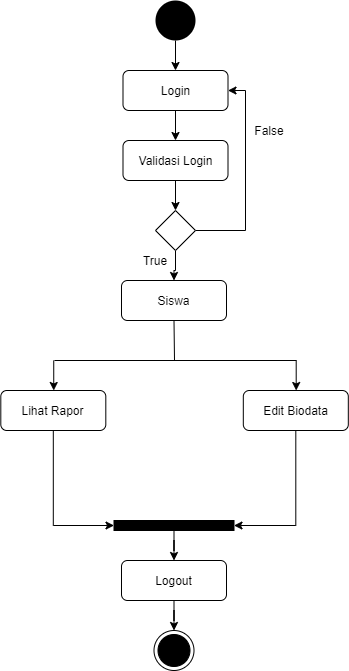

The diagram above was exported from draw.io. Its source (the exported page's mxGraphModel, read from the mxfile embedded in the PNG):
<mxGraphModel dx="768" dy="482" grid="1" gridSize="10" guides="1" tooltips="1" connect="1" arrows="1" fold="1" page="1" pageScale="1" pageWidth="827" pageHeight="1169" math="0" shadow="0">
  <root>
    <mxCell id="U_-b5wzl3Y_9MCy2Jl0w-0" />
    <mxCell id="U_-b5wzl3Y_9MCy2Jl0w-1" parent="U_-b5wzl3Y_9MCy2Jl0w-0" />
    <mxCell id="9TiAT9lf31N9TTUWNiGj-0" style="edgeStyle=orthogonalEdgeStyle;rounded=0;orthogonalLoop=1;jettySize=auto;html=1;entryX=0.5;entryY=0;entryDx=0;entryDy=0;" edge="1" parent="U_-b5wzl3Y_9MCy2Jl0w-1" source="9TiAT9lf31N9TTUWNiGj-1" target="9TiAT9lf31N9TTUWNiGj-3">
      <mxGeometry relative="1" as="geometry" />
    </mxCell>
    <mxCell id="9TiAT9lf31N9TTUWNiGj-1" value="" style="ellipse;fillColor=#000000;strokeColor=none;" vertex="1" parent="U_-b5wzl3Y_9MCy2Jl0w-1">
      <mxGeometry x="280" y="110" width="40" height="40" as="geometry" />
    </mxCell>
    <mxCell id="9TiAT9lf31N9TTUWNiGj-2" style="edgeStyle=orthogonalEdgeStyle;rounded=0;orthogonalLoop=1;jettySize=auto;html=1;" edge="1" parent="U_-b5wzl3Y_9MCy2Jl0w-1" source="9TiAT9lf31N9TTUWNiGj-3" target="9TiAT9lf31N9TTUWNiGj-5">
      <mxGeometry relative="1" as="geometry" />
    </mxCell>
    <mxCell id="9TiAT9lf31N9TTUWNiGj-3" value="Login" style="rounded=1;whiteSpace=wrap;html=1;" vertex="1" parent="U_-b5wzl3Y_9MCy2Jl0w-1">
      <mxGeometry x="247.5" y="180" width="105" height="40" as="geometry" />
    </mxCell>
    <mxCell id="9TiAT9lf31N9TTUWNiGj-4" style="edgeStyle=orthogonalEdgeStyle;rounded=0;orthogonalLoop=1;jettySize=auto;html=1;entryX=0.5;entryY=0;entryDx=0;entryDy=0;" edge="1" parent="U_-b5wzl3Y_9MCy2Jl0w-1" source="9TiAT9lf31N9TTUWNiGj-5" target="9TiAT9lf31N9TTUWNiGj-8">
      <mxGeometry relative="1" as="geometry" />
    </mxCell>
    <mxCell id="9TiAT9lf31N9TTUWNiGj-5" value="Validasi Login" style="rounded=1;whiteSpace=wrap;html=1;" vertex="1" parent="U_-b5wzl3Y_9MCy2Jl0w-1">
      <mxGeometry x="247.5" y="250" width="105" height="40" as="geometry" />
    </mxCell>
    <mxCell id="9TiAT9lf31N9TTUWNiGj-6" style="edgeStyle=orthogonalEdgeStyle;rounded=0;orthogonalLoop=1;jettySize=auto;html=1;" edge="1" parent="U_-b5wzl3Y_9MCy2Jl0w-1" source="9TiAT9lf31N9TTUWNiGj-8" target="9TiAT9lf31N9TTUWNiGj-9">
      <mxGeometry relative="1" as="geometry" />
    </mxCell>
    <mxCell id="9TiAT9lf31N9TTUWNiGj-7" style="edgeStyle=orthogonalEdgeStyle;rounded=0;orthogonalLoop=1;jettySize=auto;html=1;entryX=1;entryY=0.5;entryDx=0;entryDy=0;exitX=1;exitY=0.5;exitDx=0;exitDy=0;" edge="1" parent="U_-b5wzl3Y_9MCy2Jl0w-1" source="9TiAT9lf31N9TTUWNiGj-8" target="9TiAT9lf31N9TTUWNiGj-3">
      <mxGeometry relative="1" as="geometry">
        <Array as="points">
          <mxPoint x="370" y="340" />
          <mxPoint x="370" y="200" />
        </Array>
      </mxGeometry>
    </mxCell>
    <mxCell id="9TiAT9lf31N9TTUWNiGj-8" value="" style="rhombus;whiteSpace=wrap;html=1;" vertex="1" parent="U_-b5wzl3Y_9MCy2Jl0w-1">
      <mxGeometry x="280" y="320" width="40" height="40" as="geometry" />
    </mxCell>
    <mxCell id="9TiAT9lf31N9TTUWNiGj-9" value="Siswa" style="rounded=1;whiteSpace=wrap;html=1;" vertex="1" parent="U_-b5wzl3Y_9MCy2Jl0w-1">
      <mxGeometry x="246" y="390" width="105" height="40" as="geometry" />
    </mxCell>
    <mxCell id="9TiAT9lf31N9TTUWNiGj-10" style="edgeStyle=orthogonalEdgeStyle;rounded=0;orthogonalLoop=1;jettySize=auto;html=1;" edge="1" parent="U_-b5wzl3Y_9MCy2Jl0w-1" source="9TiAT9lf31N9TTUWNiGj-11" target="9TiAT9lf31N9TTUWNiGj-13">
      <mxGeometry relative="1" as="geometry" />
    </mxCell>
    <mxCell id="9TiAT9lf31N9TTUWNiGj-11" value="" style="rounded=0;whiteSpace=wrap;html=1;fillColor=#000000;" vertex="1" parent="U_-b5wzl3Y_9MCy2Jl0w-1">
      <mxGeometry x="238.5" y="630" width="120" height="10" as="geometry" />
    </mxCell>
    <mxCell id="9TiAT9lf31N9TTUWNiGj-12" style="edgeStyle=orthogonalEdgeStyle;rounded=0;orthogonalLoop=1;jettySize=auto;html=1;" edge="1" parent="U_-b5wzl3Y_9MCy2Jl0w-1" source="9TiAT9lf31N9TTUWNiGj-13" target="9TiAT9lf31N9TTUWNiGj-14">
      <mxGeometry relative="1" as="geometry" />
    </mxCell>
    <mxCell id="9TiAT9lf31N9TTUWNiGj-13" value="Logout" style="rounded=1;whiteSpace=wrap;html=1;" vertex="1" parent="U_-b5wzl3Y_9MCy2Jl0w-1">
      <mxGeometry x="246" y="670" width="105" height="40" as="geometry" />
    </mxCell>
    <mxCell id="9TiAT9lf31N9TTUWNiGj-14" value="" style="ellipse;html=1;shape=endState;fillColor=#000000;strokeColor=#000000;" vertex="1" parent="U_-b5wzl3Y_9MCy2Jl0w-1">
      <mxGeometry x="278.5" y="740" width="40" height="40" as="geometry" />
    </mxCell>
    <mxCell id="9TiAT9lf31N9TTUWNiGj-15" value="" style="endArrow=classic;html=1;entryX=0.5;entryY=0;entryDx=0;entryDy=0;" edge="1" parent="U_-b5wzl3Y_9MCy2Jl0w-1">
      <mxGeometry width="50" height="50" relative="1" as="geometry">
        <mxPoint x="178.24000000000024" y="470" as="sourcePoint" />
        <mxPoint x="178.24000000000024" y="500" as="targetPoint" />
      </mxGeometry>
    </mxCell>
    <mxCell id="9TiAT9lf31N9TTUWNiGj-16" value="" style="endArrow=classic;html=1;entryX=0.5;entryY=0;entryDx=0;entryDy=0;" edge="1" parent="U_-b5wzl3Y_9MCy2Jl0w-1">
      <mxGeometry width="50" height="50" relative="1" as="geometry">
        <mxPoint x="420.7000000000003" y="470" as="sourcePoint" />
        <mxPoint x="420.7000000000003" y="500" as="targetPoint" />
      </mxGeometry>
    </mxCell>
    <mxCell id="9TiAT9lf31N9TTUWNiGj-17" value="" style="endArrow=none;html=1;" edge="1" parent="U_-b5wzl3Y_9MCy2Jl0w-1">
      <mxGeometry width="50" height="50" relative="1" as="geometry">
        <mxPoint x="179" y="470" as="sourcePoint" />
        <mxPoint x="421" y="470" as="targetPoint" />
      </mxGeometry>
    </mxCell>
    <mxCell id="9TiAT9lf31N9TTUWNiGj-18" style="edgeStyle=orthogonalEdgeStyle;rounded=0;orthogonalLoop=1;jettySize=auto;html=1;entryX=0;entryY=0.5;entryDx=0;entryDy=0;exitX=0.5;exitY=1;exitDx=0;exitDy=0;" edge="1" parent="U_-b5wzl3Y_9MCy2Jl0w-1" source="9TiAT9lf31N9TTUWNiGj-19" target="9TiAT9lf31N9TTUWNiGj-11">
      <mxGeometry relative="1" as="geometry" />
    </mxCell>
    <mxCell id="9TiAT9lf31N9TTUWNiGj-19" value="Lihat Rapor" style="rounded=1;whiteSpace=wrap;html=1;" vertex="1" parent="U_-b5wzl3Y_9MCy2Jl0w-1">
      <mxGeometry x="125.31" y="500" width="105" height="40" as="geometry" />
    </mxCell>
    <mxCell id="9TiAT9lf31N9TTUWNiGj-20" style="edgeStyle=orthogonalEdgeStyle;rounded=0;orthogonalLoop=1;jettySize=auto;html=1;entryX=1;entryY=0.5;entryDx=0;entryDy=0;exitX=0.5;exitY=1;exitDx=0;exitDy=0;" edge="1" parent="U_-b5wzl3Y_9MCy2Jl0w-1" source="9TiAT9lf31N9TTUWNiGj-21" target="9TiAT9lf31N9TTUWNiGj-11">
      <mxGeometry relative="1" as="geometry" />
    </mxCell>
    <mxCell id="9TiAT9lf31N9TTUWNiGj-21" value="Edit Biodata" style="rounded=1;whiteSpace=wrap;html=1;" vertex="1" parent="U_-b5wzl3Y_9MCy2Jl0w-1">
      <mxGeometry x="367.81" y="500" width="105" height="40" as="geometry" />
    </mxCell>
    <mxCell id="9TiAT9lf31N9TTUWNiGj-22" value="True" style="text;html=1;strokeColor=none;fillColor=none;align=center;verticalAlign=middle;whiteSpace=wrap;rounded=0;" vertex="1" parent="U_-b5wzl3Y_9MCy2Jl0w-1">
      <mxGeometry x="260" y="360" width="40" height="20" as="geometry" />
    </mxCell>
    <mxCell id="9TiAT9lf31N9TTUWNiGj-23" value="False" style="text;html=1;strokeColor=none;fillColor=none;align=center;verticalAlign=middle;whiteSpace=wrap;rounded=0;" vertex="1" parent="U_-b5wzl3Y_9MCy2Jl0w-1">
      <mxGeometry x="374" y="230" width="40" height="20" as="geometry" />
    </mxCell>
    <mxCell id="9TiAT9lf31N9TTUWNiGj-24" value="" style="endArrow=none;html=1;exitX=0.5;exitY=1;exitDx=0;exitDy=0;" edge="1" parent="U_-b5wzl3Y_9MCy2Jl0w-1" source="9TiAT9lf31N9TTUWNiGj-9">
      <mxGeometry width="50" height="50" relative="1" as="geometry">
        <mxPoint x="280" y="580" as="sourcePoint" />
        <mxPoint x="299" y="470" as="targetPoint" />
      </mxGeometry>
    </mxCell>
  </root>
</mxGraphModel>